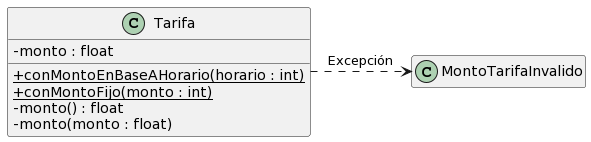

The diagram above was rendered by PlantUML. Its source (embedded in the PNG):
@startuml
skinparam classAttributeIconSize 0
hide empty members

class Tarifa {
  - monto : float

  {static} + conMontoEnBaseAHorario(horario : int)
  {static} + conMontoFijo(monto : int)
  - monto() : float
  - monto(monto : float)
}

Tarifa .ri.> MontoTarifaInvalido : Excepción
@enduml